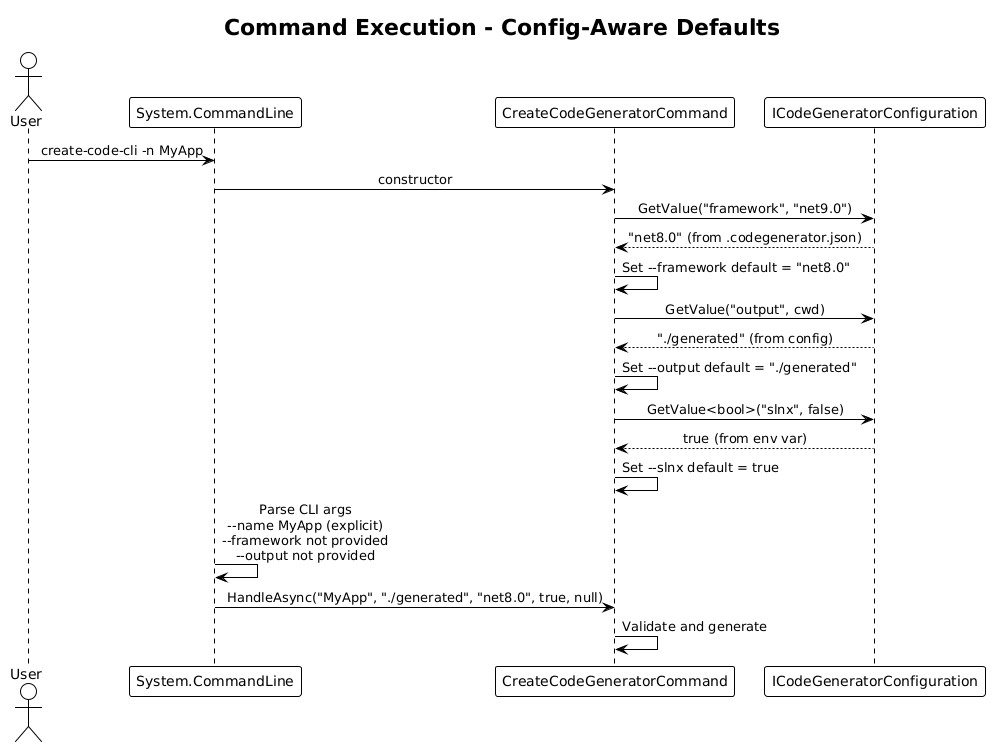

The diagram above was rendered by PlantUML. Its source (embedded in the PNG):
@startuml
!theme plain
skinparam sequenceMessageAlign center

title Command Execution - Config-Aware Defaults

actor User
participant "System.CommandLine" as SCL
participant "CreateCodeGeneratorCommand" as CMD
participant "ICodeGeneratorConfiguration" as CFG

User -> SCL: create-code-cli -n MyApp
SCL -> CMD: constructor
CMD -> CFG: GetValue("framework", "net9.0")
CFG --> CMD: "net8.0" (from .codegenerator.json)
CMD -> CMD: Set --framework default = "net8.0"
CMD -> CFG: GetValue("output", cwd)
CFG --> CMD: "./generated" (from config)
CMD -> CMD: Set --output default = "./generated"
CMD -> CFG: GetValue<bool>("slnx", false)
CFG --> CMD: true (from env var)
CMD -> CMD: Set --slnx default = true
SCL -> SCL: Parse CLI args\n--name MyApp (explicit)\n--framework not provided\n--output not provided
SCL -> CMD: HandleAsync("MyApp", "./generated", "net8.0", true, null)
CMD -> CMD: Validate and generate
@enduml